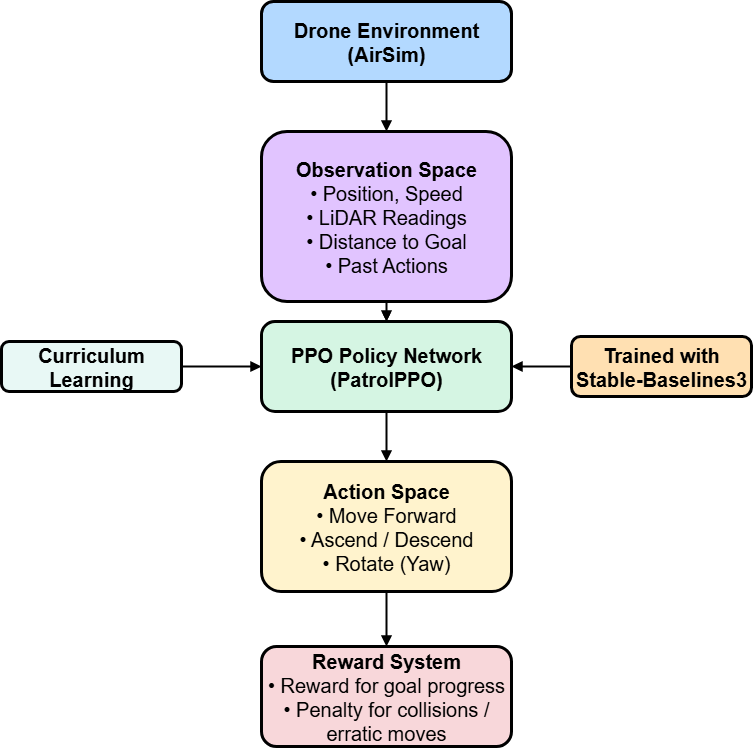

The diagram above was exported from draw.io. Its source (the exported page's mxGraphModel, read from the mxfile embedded in the PNG):
<mxGraphModel dx="1572" dy="2003" grid="1" gridSize="10" guides="1" tooltips="1" connect="1" arrows="1" fold="1" page="1" pageScale="1" pageWidth="827" pageHeight="1169" background="none" math="0" shadow="0" adaptiveColors="auto">
  <root>
    <mxCell id="0" />
    <mxCell id="1" parent="0" />
    <mxCell id="Q1uyC1zXcQgx0ai07eTc-1" value="&lt;b&gt;Drone Environment&lt;br&gt;(AirSim)&lt;/b&gt;" style="rounded=1;whiteSpace=wrap;html=1;fillColor=#B3D9FF;strokeColor=#000000;strokeWidth=3;fontSize=20;" vertex="1" parent="1">
      <mxGeometry x="270" y="-60" width="250" height="80" as="geometry" />
    </mxCell>
    <mxCell id="Q1uyC1zXcQgx0ai07eTc-15" style="edgeStyle=orthogonalEdgeStyle;rounded=0;orthogonalLoop=1;jettySize=auto;html=1;exitX=0.5;exitY=1;exitDx=0;exitDy=0;entryX=0.5;entryY=0;entryDx=0;entryDy=0;" edge="1" parent="1" source="Q1uyC1zXcQgx0ai07eTc-2" target="Q1uyC1zXcQgx0ai07eTc-3">
      <mxGeometry relative="1" as="geometry" />
    </mxCell>
    <mxCell id="Q1uyC1zXcQgx0ai07eTc-2" value="&lt;b&gt;Observation Space&lt;/b&gt;&lt;br&gt;• Position, Speed&lt;br&gt;• LiDAR Readings&lt;br&gt;• Distance to Goal&lt;br&gt;• Past Actions" style="rounded=1;whiteSpace=wrap;html=1;fillColor=#E1C4FF;strokeColor=#000000;strokeWidth=3;fontSize=20;" vertex="1" parent="1">
      <mxGeometry x="270" y="70" width="250" height="170" as="geometry" />
    </mxCell>
    <mxCell id="Q1uyC1zXcQgx0ai07eTc-3" value="&lt;b&gt;PPO Policy Network&lt;br&gt;(PatrolPPO)&lt;/b&gt;" style="rounded=1;whiteSpace=wrap;html=1;fillColor=#D5F5E3;strokeColor=#000000;strokeWidth=3;fontSize=20;" vertex="1" parent="1">
      <mxGeometry x="270" y="260" width="250" height="90" as="geometry" />
    </mxCell>
    <mxCell id="Q1uyC1zXcQgx0ai07eTc-19" style="edgeStyle=orthogonalEdgeStyle;rounded=1;orthogonalLoop=1;jettySize=auto;html=1;entryX=0;entryY=0.5;entryDx=0;entryDy=0;strokeColor=default;strokeWidth=2;align=center;verticalAlign=middle;fontFamily=Helvetica;fontSize=11;fontColor=default;labelBackgroundColor=default;startSize=7;endArrow=block;" edge="1" parent="1" source="Q1uyC1zXcQgx0ai07eTc-4" target="Q1uyC1zXcQgx0ai07eTc-3">
      <mxGeometry relative="1" as="geometry" />
    </mxCell>
    <mxCell id="Q1uyC1zXcQgx0ai07eTc-4" value="&lt;b&gt;Curriculum Learning&lt;/b&gt;" style="rounded=1;whiteSpace=wrap;html=1;fillColor=#E8F8F5;strokeColor=#000000;strokeWidth=3;fontSize=20;" vertex="1" parent="1">
      <mxGeometry x="10" y="280" width="180" height="50" as="geometry" />
    </mxCell>
    <mxCell id="Q1uyC1zXcQgx0ai07eTc-14" value="" style="edgeStyle=orthogonalEdgeStyle;rounded=1;orthogonalLoop=1;jettySize=auto;html=1;startSize=7;strokeColor=default;strokeWidth=2;align=center;verticalAlign=middle;fontFamily=Helvetica;fontSize=11;fontColor=default;labelBackgroundColor=default;endArrow=block;" edge="1" parent="1" source="Q1uyC1zXcQgx0ai07eTc-6" target="Q1uyC1zXcQgx0ai07eTc-3">
      <mxGeometry relative="1" as="geometry" />
    </mxCell>
    <mxCell id="Q1uyC1zXcQgx0ai07eTc-6" value="&lt;b&gt;Trained with&lt;br&gt;Stable-Baselines3&lt;/b&gt;" style="rounded=1;whiteSpace=wrap;html=1;fillColor=#FFE0B2;strokeColor=#000000;strokeWidth=3;fontSize=20;" vertex="1" parent="1">
      <mxGeometry x="580" y="275" width="180" height="60" as="geometry" />
    </mxCell>
    <mxCell id="Q1uyC1zXcQgx0ai07eTc-8" value="&lt;b&gt;Action Space&lt;/b&gt;&lt;br&gt;• Move Forward&lt;br&gt;• Ascend / Descend&lt;br&gt;• Rotate (Yaw)" style="rounded=1;whiteSpace=wrap;html=1;fillColor=#FFF3CD;strokeColor=#000000;strokeWidth=3;fontSize=20;" vertex="1" parent="1">
      <mxGeometry x="270" y="400" width="250" height="130" as="geometry" />
    </mxCell>
    <mxCell id="Q1uyC1zXcQgx0ai07eTc-9" value="&lt;b&gt;Reward System&lt;/b&gt;&lt;br&gt;• Reward for goal progress&lt;br&gt;• Penalty for collisions / erratic moves" style="rounded=1;whiteSpace=wrap;html=1;fillColor=#F8D7DA;strokeColor=#000000;strokeWidth=3;fontSize=20;" vertex="1" parent="1">
      <mxGeometry x="270" y="585" width="250" height="100" as="geometry" />
    </mxCell>
    <mxCell id="Q1uyC1zXcQgx0ai07eTc-10" style="endArrow=block;strokeWidth=2;" edge="1" parent="1" source="Q1uyC1zXcQgx0ai07eTc-1" target="Q1uyC1zXcQgx0ai07eTc-2">
      <mxGeometry relative="1" as="geometry" />
    </mxCell>
    <mxCell id="Q1uyC1zXcQgx0ai07eTc-11" style="endArrow=block;strokeWidth=2;" edge="1" parent="1" source="Q1uyC1zXcQgx0ai07eTc-2" target="Q1uyC1zXcQgx0ai07eTc-3">
      <mxGeometry relative="1" as="geometry" />
    </mxCell>
    <mxCell id="Q1uyC1zXcQgx0ai07eTc-12" style="endArrow=block;strokeWidth=2;" edge="1" parent="1" source="Q1uyC1zXcQgx0ai07eTc-3" target="Q1uyC1zXcQgx0ai07eTc-8">
      <mxGeometry relative="1" as="geometry" />
    </mxCell>
    <mxCell id="Q1uyC1zXcQgx0ai07eTc-13" style="endArrow=block;strokeWidth=2;" edge="1" parent="1" source="Q1uyC1zXcQgx0ai07eTc-8" target="Q1uyC1zXcQgx0ai07eTc-9">
      <mxGeometry relative="1" as="geometry" />
    </mxCell>
    <mxCell id="Q1uyC1zXcQgx0ai07eTc-16" style="edgeStyle=orthogonalEdgeStyle;rounded=0;orthogonalLoop=1;jettySize=auto;html=1;exitX=0.5;exitY=1;exitDx=0;exitDy=0;" edge="1" parent="1" source="Q1uyC1zXcQgx0ai07eTc-3" target="Q1uyC1zXcQgx0ai07eTc-3">
      <mxGeometry relative="1" as="geometry" />
    </mxCell>
  </root>
</mxGraphModel>